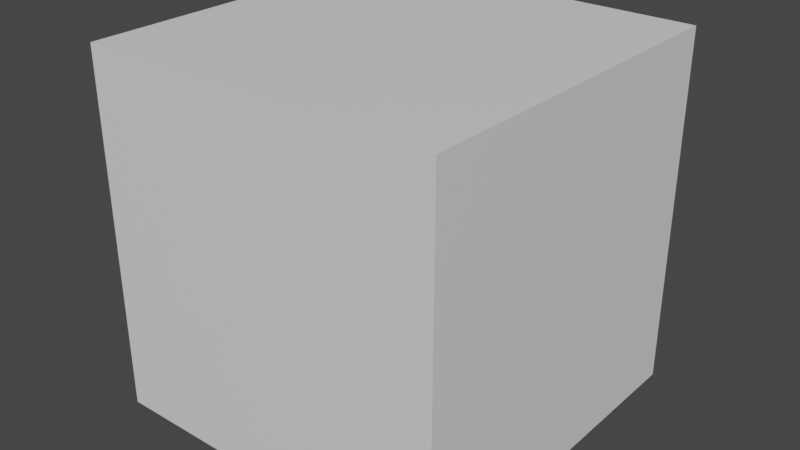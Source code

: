 # Source: test.blend  (saved by Blender 3.5.10; exported with 4.5.12 LTS)
import bpy
from mathutils import Matrix  # noqa: F401  (used for matrix-valued properties, if any)

bpy.ops.wm.read_factory_settings(use_empty=True)
scene = bpy.context.scene
scene.name = 'Scene'

# ---- collections
col_collection = bpy.data.collections.new('Collection'); scene.collection.children.link(col_collection)

# ---- materials (node trees are filled in below, after node groups)
mat_material = bpy.data.materials.new('Material')
mat_material.alpha_threshold = 0.0
mat_material.use_transparent_shadow = False
mat_material.roughness = 0.5
mat_material.line_color = (0.0, 0.0, 0.0, 1.0)

# ---- material node trees
mat_material.use_nodes = True; mat_material.node_tree.nodes.clear()
_N = mat_material.node_tree.nodes; _L = mat_material.node_tree.links
n0 = _N.new('ShaderNodeOutputMaterial'); n0.name = 'Material Output'; n0.location = (300, 300)
n1 = _N.new('ShaderNodeBsdfPrincipled'); n1.name = 'Principled BSDF'; n1.location = (10, 300)
n1.distribution = 'GGX'
n1.subsurface_method = 'RANDOM_WALK_SKIN'
n1.inputs[3].default_value = 1.45
n1.inputs[27].default_value = (0.0, 0.0, 0.0, 1.0)
n1.inputs[28].default_value = 1.0
_L.new(n1.outputs[0], n0.inputs[0])
n0.is_active_output = True

# ---- world
world_world = bpy.data.worlds.new('World'); scene.world = world_world
world_world.use_nodes = True; world_world.node_tree.nodes.clear()
_N = world_world.node_tree.nodes; _L = world_world.node_tree.links
n0 = _N.new('ShaderNodeOutputWorld'); n0.name = 'World Output'; n0.location = (300, 300)
n1 = _N.new('ShaderNodeBackground'); n1.name = 'Background'; n1.location = (10, 300)
n1.inputs[0].default_value = (0.05088, 0.05088, 0.05088, 1.0)
_L.new(n1.outputs[0], n0.inputs[0])
n0.is_active_output = True
world_world.color = (0.05088, 0.05088, 0.05088)
world_world.use_sun_shadow = False
world_world.sun_shadow_jitter_overblur = 0.0

# ---- meshes
me_cube = bpy.data.meshes.new('Cube')
me_cube.from_pydata([(1.0, 1.0, 1.0), (1.0, 1.0, -1.0), (1.0, -1.0, 1.0), (1.0, -1.0, -1.0), (-1.0, 1.0, 1.0), (-1.0, 1.0, -1.0), (-1.0, -1.0, 1.0), (-1.0, -1.0, -1.0)], [], [(0, 4, 6, 2), (3, 2, 6, 7), (7, 6, 4, 5), (5, 1, 3, 7), (1, 0, 2, 3), (5, 4, 0, 1)])
_uv = me_cube.uv_layers.new(name='UVMap')
_uv.uv.foreach_set('vector', [0.625, 0.5, 0.875, 0.5, 0.875, 0.75, 0.625, 0.75, 0.375, 0.75, 0.625, 0.75, 0.625, 1.0, 0.375, 1.0, 0.375, 0.0, 0.625, 0.0, 0.625, 0.25, 0.375, 0.25, 0.125, 0.5, 0.375, 0.5, 0.375, 0.75, 0.125, 0.75, 0.375, 0.5, 0.625, 0.5, 0.625, 0.75, 0.375, 0.75, 0.375, 0.25, 0.625, 0.25, 0.625, 0.5, 0.375, 0.5])
me_cube.materials.append(mat_material)
me_cube.use_mirror_vertex_groups = False
me_cube.update()

# ---- objects
ob_cube = bpy.data.objects.new('Cube', me_cube)

# ---- transforms, parenting, visibility, modifiers, constraints
ob_cube.location = (0.0, 0.0, 0.0)
ob_cube.lock_rotations_4d = False
ob_cube.empty_display_type = 'ARROWS'
ob_cube.lineart.crease_threshold = 0.0

# ---- collection membership
col_collection.objects.link(ob_cube)

# ---- scene / render settings (as saved in the file)
scene.frame_start = 1; scene.frame_end = 250; scene.frame_set(1)
scene.render.engine = 'BLENDER_EEVEE_NEXT'
scene.cycles.sampling_pattern = 'TABULATED_SOBOL'
scene.view_settings.view_transform = 'Filmic'
bpy.context.view_layer.update()

# ---- added for rendering (the .blend has no active camera and no usable light): camera, sun
cam_auto = bpy.data.cameras.new('AutoCamera')
cam_auto.lens = 50.0
cam_auto.sensor_width = 36.0
cam_auto.clip_end = 1000.0
ob_auto_camera = bpy.data.objects.new('AutoCamera', cam_auto)
scene.collection.objects.link(ob_auto_camera)
ob_auto_camera.location = (3.20507, -3.84609, 2.56406)
ob_auto_camera.rotation_euler = (1.09748, -7.21219e-08, 0.694738)
scene.camera = ob_auto_camera
light_auto_sun = bpy.data.lights.new('AutoSun', 'SUN')
light_auto_sun.energy = 3.0
light_auto_sun.angle = 0.0523599
ob_auto_sun = bpy.data.objects.new('AutoSun', light_auto_sun)
scene.collection.objects.link(ob_auto_sun)
ob_auto_sun.rotation_euler = (0.872665, 0.174533, 0.523599)
bpy.context.view_layer.update()
